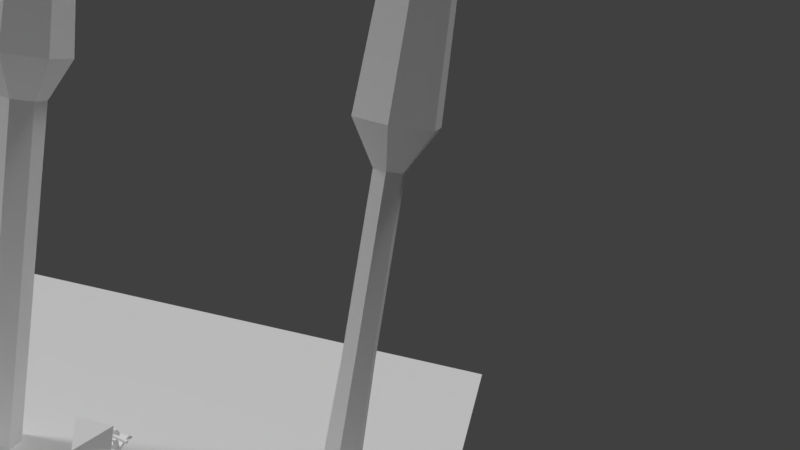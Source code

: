# Source: deatchase.blend  (saved by Blender 2.79.0; exported with 4.5.12 LTS)
import bpy
from mathutils import Matrix  # noqa: F401  (used for matrix-valued properties, if any)

bpy.ops.wm.read_factory_settings(use_empty=True)
scene = bpy.context.scene
scene.name = 'Scene'

# ---- collections
col_collection_1 = bpy.data.collections.new('Collection 1'); scene.collection.children.link(col_collection_1)

# ---- materials (node trees are filled in below, after node groups)
mat_grass = bpy.data.materials.new('Grass')
mat_grass.alpha_threshold = 0.0
mat_grass.use_transparent_shadow = False
mat_grass.roughness = 0.5
mat_white = bpy.data.materials.new('White')
mat_white.alpha_threshold = 0.0
mat_white.use_transparent_shadow = False
mat_white.diffuse_color = (1.0, 1.0, 1.0, 1.0)
mat_white.roughness = 0.5
mat_white.line_color = (0.0, 0.0, 0.0, 1.0)

# ---- material node trees

# ---- world
world_world = bpy.data.worlds.new('World'); scene.world = world_world
world_world.color = (0.05088, 0.05088, 0.05088)
world_world.use_sun_shadow = False
world_world.sun_shadow_jitter_overblur = 0.0
world_world.cycles.sampling_method = 'MANUAL'

# ---- cameras
cam_camera = bpy.data.cameras.new('Camera')
cam_camera.clip_end = 100.0
cam_camera.lens = 35.0
cam_camera.sensor_width = 32.0
cam_camera.sensor_height = 18.0
cam_camera.ortho_scale = 7.314
cam_camera.dof.focus_distance = 0.0
cam_camera.dof.aperture_fstop = 128.0

# ---- lights
light_lamp_001 = bpy.data.lights.new('Lamp.001', 'SUN')
light_lamp_001.transmission_factor = 0.0
light_lamp_001.cutoff_distance = 30.0
light_lamp_001.angle = 0.1993
light_lamp_001.energy = 1.0
light_lamp_001.shadow_buffer_clip_start = 1.001
light_lamp_001.shadow_soft_size = 0.1
light_lamp_001.shadow_cascade_max_distance = 1000.0
light_lamp = bpy.data.lights.new('Lamp', 'SUN')
light_lamp.transmission_factor = 0.0
light_lamp.cutoff_distance = 30.0
light_lamp.angle = 0.1993
light_lamp.energy = 1.0
light_lamp.shadow_buffer_clip_start = 1.001
light_lamp.shadow_soft_size = 0.1
light_lamp.shadow_cascade_max_distance = 1000.0

# ---- meshes
me_plane_001 = bpy.data.meshes.new('Plane.001')
me_plane_001.from_pydata([(-7.362, -7.362, 0.0), (7.362, -7.362, 0.0), (-7.362, 7.362, 0.0), (7.362, 7.362, 0.0)], [], [(0, 1, 3, 2)])
_uv = me_plane_001.uv_layers.new(name='UVMap')
_uv.uv.foreach_set('vector', [0.0001, 9.998e-05, 0.9999, 9.998e-05, 0.9999, 0.9999, 9.998e-05, 0.9999])
me_plane_001.materials.append(mat_grass)
me_plane_001.use_remesh_preserve_volume = False
me_plane_001.use_remesh_preserve_attributes = False
me_plane_001.use_mirror_vertex_groups = False
me_plane_001.update()
me_cylinder_001 = bpy.data.meshes.new('Cylinder.001')
me_cylinder_001.from_pydata([(1.457e-07, -0.4846, -0.2387), (-0.2067, -0.4846, -0.1194), (-0.5595, 0.1686, -0.323), (2.384e-07, 0.1686, -0.6461), (-0.5595, 0.1686, 0.323), (-0.4458, 2.488, 0.2574), (-0.4458, 2.488, -0.2574), (-0.2067, -0.4846, 0.1194), (1.457e-07, -0.4846, 0.2387), (2.384e-07, 0.1686, 0.6461), (0.2067, -0.4846, 0.1194), (0.2067, -0.4846, -0.1194), (0.5595, 0.1686, -0.323), (0.5595, 0.1686, 0.323), (2.384e-07, 2.488, -0.5148), (-0.2094, 3.794, -0.1209), (2.384e-07, 3.794, -0.2418), (0.4459, 2.488, 0.2574), (2.384e-07, 2.488, 0.5148), (0.4459, 2.488, -0.2574), (0.2094, 3.794, -0.1209), (-0.2094, 3.794, 0.1209), (2.384e-07, 3.794, 0.2418), (0.2094, 3.794, 0.1209), (2.384e-07, -5.966, -0.329), (0.2849, -5.966, -0.1645), (0.2849, -5.966, 0.1645), (2.384e-07, -5.966, 0.329), (-0.2849, -5.966, 0.1645), (-0.2849, -5.966, -0.1645), (-0.22, -3.225, -0.127), (1.615e-07, -3.225, 0.2541), (1.615e-07, -3.225, -0.2541), (-0.22, -3.225, 0.127), (0.22, -3.225, -0.127), (0.22, -3.225, 0.127)], [], [(0, 1, 2, 3), (2, 4, 5, 6), (7, 8, 9, 4), (10, 11, 12, 13), (1, 7, 4, 2), (11, 0, 3, 12), (8, 10, 13, 9), (14, 6, 15, 16), (9, 13, 17, 18), (12, 3, 14, 19), (3, 2, 6, 14), (4, 9, 18, 5), (13, 12, 19, 17), (20, 16, 15, 21, 22, 23), (5, 18, 22, 21), (17, 19, 20, 23), (6, 5, 21, 15), (18, 17, 23, 22), (19, 14, 16, 20), (32, 0, 11, 34), (34, 11, 10, 35), (35, 10, 8, 31), (31, 8, 7, 33), (33, 7, 1, 30), (30, 1, 0, 32), (29, 30, 32, 24), (28, 33, 30, 29), (27, 31, 33, 28), (26, 35, 31, 27), (25, 34, 35, 26), (24, 32, 34, 25)])
me_cylinder_001.polygons.foreach_set('use_smooth', [True] * 31)
_k = set([(0, 1), (0, 3), (0, 11), (0, 32), (1, 2), (1, 7), (1, 30), (2, 3), (2, 4), (2, 6), (3, 12), (3, 14), (4, 5), (4, 7), (4, 9), (5, 6), (5, 18), (5, 21), (6, 14), (6, 15), (7, 8), (7, 33), (8, 9), (8, 10), (8, 31), (9, 13), (9, 18), (10, 11), (10, 13), (10, 35), (11, 12), (11, 34), (12, 13), (12, 19), (13, 17), (14, 16), (14, 19), (15, 16), (15, 21), (16, 20), (17, 18), (17, 19), (17, 23), (18, 22), (19, 20), (20, 23), (21, 22), (22, 23), (24, 25), (24, 29), (24, 32), (25, 26), (25, 34), (26, 27), (26, 35), (27, 28), (27, 31), (28, 29), (28, 33), (29, 30)])
me_cylinder_001.attributes.new('sharp_edge', 'BOOLEAN', 'EDGE').data.foreach_set('value', [ (min(e.vertices), max(e.vertices)) in _k for e in me_cylinder_001.edges])
_uv = me_cylinder_001.uv_layers.new(name='UVMap')
_uv.uv.foreach_set('vector', [0.0625, 0.1875, 0.4375, 0.1875, 0.4688, 0.9375, 0.03125, 0.9375, 0.0, 0.0, 0.5, 0.0, 0.5, 1.0, 0.0, 1.0, 0.0625, 0.8125, 0.0625, 0.5625, 0.4375, 0.4375, 0.4375, 0.875, 0.0625, 0.5, 0.4375, 0.5, 0.5, 1.0, 0.0, 1.0, 0.09375, 0.5, 0.4062, 0.5, 0.4375, 1.0, 0.03125, 1.0, 0.0625, 0.1875, 0.4375, 0.1875, 0.4688, 0.9375, 0.03125, 0.9375, 0.0625, 0.9375, 0.125, 0.4375, 0.375, 0.4375, 0.4375, 0.9375, 0.03125, 0.3125, 0.4688, 0.3125, 0.4062, 0.9375, 0.0625, 0.9375, 0.0, 1.0, 0.0, 0.0, 0.5, 0.0, 0.5, 1.0, 0.0, 0.0, 0.5, 0.0, 0.5, 1.0, 0.0, 1.0, 0.0, 0.0, 0.5, 0.0, 0.5, 1.0, 0.0, 1.0, 0.0, 1.0, 0.0, 0.0, 0.5, 0.0, 0.5, 1.0, 0.0, 0.0, 0.5, 0.0, 0.5, 1.0, 0.0, 1.0, 0.4062, 0.6875, 0.2188, 0.9375, 0.03125, 0.6875, 0.03125, 0.375, 0.2188, 0.125, 0.4062, 0.375, 0.0, 0.3125, 0.5, 0.3125, 0.375, 0.8125, 0.125, 0.8125, 0.03125, 0.125, 0.4688, 0.125, 0.375, 0.9375, 0.125, 0.9375, 0.03125, 0.1875, 0.4375, 0.1875, 0.3438, 0.9375, 0.1562, 0.9375, 0.03125, 0.125, 0.4375, 0.125, 0.3438, 0.9375, 0.1562, 0.9375, 0.03125, 0.25, 0.5, 0.25, 0.375, 0.875, 0.125, 0.875, 1.0, 0.0, 1.0, 1.0, 0.5, 1.0, 0.5, 0.0, 1.0, 0.0, 1.0, 1.0, 0.5, 1.0, 0.5, 0.0, 0.5, 0.0, 0.5, 1.0, 1.0, 1.0, 1.0, 0.0, 1.0, 0.0, 1.0, 1.0, 0.5, 1.0, 0.5, 0.0, 1.0, 0.0, 1.0, 1.0, 0.5, 1.0, 0.5, 0.0, 1.0, 0.0, 1.0, 1.0, 0.5, 1.0, 0.5, 0.0, 1.0, 0.0, 1.0, 1.0, 0.5, 1.0, 0.5, 0.0, 1.0, 0.0, 1.0, 1.0, 0.5, 1.0, 0.5, 0.0, 1.0, 0.0, 1.0, 1.0, 0.5, 1.0, 0.5, 0.0, 0.5, 0.0, 0.5, 1.0, 1.0, 1.0, 1.0, 0.0, 1.0, 0.0, 1.0, 1.0, 0.5, 1.0, 0.5, 0.0, 1.0, 0.0, 1.0, 1.0, 0.5, 1.0, 0.5, 0.0])
me_cylinder_001.materials.append(mat_white)
me_cylinder_001.use_remesh_preserve_volume = False
me_cylinder_001.use_remesh_preserve_attributes = False
me_cylinder_001.use_mirror_vertex_groups = False
me_cylinder_001.update()
me_cylinder_001.normals_split_custom_set([tuple(v) for v in zip(*[iter([-0.4399, -0.4752, -0.762, -0.4399, -0.4752, -0.762, -0.4399, -0.4752, -0.762, -0.4399, -0.4752, -0.762, -0.9988, 0.04896, 0.0, -0.9988, 0.04896, 0.0, -0.9988, 0.04896, 0.0, -0.9988, 0.04896, 0.0, -0.4399, -0.4752, 0.762, -0.4399, -0.4752, 0.762, -0.4399, -0.4752, 0.762, -0.4399, -0.4752, 0.762, 0.8799, -0.4752, 0.0, 0.8799, -0.4752, 0.0, 0.8799, -0.4752, 0.0, 0.8799, -0.4752, 0.0, -0.8799, -0.4752, 0.0, -0.8799, -0.4752, 0.0, -0.8799, -0.4752, 0.0, -0.8799, -0.4752, 0.0, 0.4399, -0.4752, -0.762, 0.4399, -0.4752, -0.762, 0.4399, -0.4752, -0.762, 0.4399, -0.4752, -0.762, 0.4399, -0.4752, 0.762, 0.4399, -0.4752, 0.762, 0.4399, -0.4752, 0.762, 0.4399, -0.4752, 0.762, -0.492, 0.1781, -0.8522, -0.492, 0.1781, -0.8522, -0.492, 0.1781, -0.8522, -0.492, 0.1781, -0.8522, 0.4994, 0.04896, 0.865, 0.4994, 0.04896, 0.865, 0.4994, 0.04896, 0.865, 0.4994, 0.04896, 0.865, 0.4994, 0.04896, -0.865, 0.4994, 0.04896, -0.865, 0.4994, 0.04896, -0.865, 0.4994, 0.04896, -0.865, -0.4994, 0.04896, -0.865, -0.4994, 0.04896, -0.865, -0.4994, 0.04896, -0.865, -0.4994, 0.04896, -0.865, -0.4994, 0.04896, 0.865, -0.4994, 0.04896, 0.865, -0.4994, 0.04896, 0.865, -0.4994, 0.04896, 0.865, 0.9988, 0.04896, 0.0, 0.9988, 0.04896, 0.0, 0.9988, 0.04896, 0.0, 0.9988, 0.04896, 0.0, 0.0, 1.0, 0.0, 0.0, 1.0, 0.0, 0.0, 1.0, 0.0, 0.0, 1.0, 0.0, 0.0, 1.0, 0.0, 0.0, 1.0, 0.0, -0.492, 0.1781, 0.8522, -0.492, 0.1781, 0.8522, -0.492, 0.1781, 0.8522, -0.492, 0.1781, 0.8522, 0.984, 0.1781, 0.0, 0.984, 0.1781, 0.0, 0.984, 0.1781, 0.0, 0.984, 0.1781, 0.0, -0.984, 0.1781, 0.0, -0.984, 0.1781, 0.0, -0.984, 0.1781, 0.0, -0.984, 0.1781, 0.0, 0.492, 0.1781, 0.8522, 0.492, 0.1781, 0.8522, 0.492, 0.1781, 0.8522, 0.492, 0.1781, 0.8522, 0.492, 0.1781, -0.8522, 0.492, 0.1781, -0.8522, 0.492, 0.1781, -0.8522, 0.492, 0.1781, -0.8522, 0.4999, 0.01431, -0.8659, 0.5, 0.004856, -0.866, 0.5, 0.004856, -0.866, 0.4999, 0.01431, -0.8659, 0.9999, 0.01431, 0.0, 1.0, 0.004856, 0.0, 1.0, 0.004856, 0.0, 0.9999, 0.01431, 0.0, 0.4999, 0.01431, 0.8659, 0.5, 0.004856, 0.866, 0.5, 0.004856, 0.866, 0.4999, 0.01431, 0.8659, -0.4999, 0.01431, 0.8659, -0.5, 0.004856, 0.866, -0.5, 0.004856, 0.866, -0.4999, 0.01431, 0.8659, -0.9999, 0.01431, 0.0, -1.0, 0.004856, 0.0, -1.0, 0.004856, 0.0, -0.9999, 0.01431, 0.0, -0.4999, 0.01431, -0.8659, -0.5, 0.004856, -0.866, -0.5, 0.004856, -0.866, -0.4999, 0.01431, -0.8659, -0.4999, 0.02367, -0.8658, -0.4999, 0.01431, -0.8659, -0.4999, 0.01431, -0.8659, -0.4999, 0.02367, -0.8658, -0.9997, 0.02367, 0.0, -0.9999, 0.01431, 0.0, -0.9999, 0.01431, 0.0, -0.9997, 0.02367, 0.0, -0.4999, 0.02367, 0.8658, -0.4999, 0.01431, 0.8659, -0.4999, 0.01431, 0.8659, -0.4999, 0.02367, 0.8658, 0.4999, 0.02367, 0.8658, 0.4999, 0.01431, 0.8659, 0.4999, 0.01431, 0.8659, 0.4999, 0.02367, 0.8658, 0.9997, 0.02367, 0.0, 0.9999, 0.01431, 0.0, 0.9999, 0.01431, 0.0, 0.9997, 0.02367, 0.0, 0.4999, 0.02367, -0.8658, 0.4999, 0.01431, -0.8659, 0.4999, 0.01431, -0.8659, 0.4999, 0.02367, -0.8658])] * 3)])
me_cube = bpy.data.meshes.new('Cube')
me_cube.from_pydata([(0.0, -0.4402, 0.0), (-0.2751, 0.11, -0.1778), (-0.2751, 0.11, 0.1778), (0.2751, 0.11, -0.1778), (0.2751, 0.11, 0.1778)], [], [(0, 2, 1), (1, 2, 4, 3), (3, 4, 0), (1, 3, 0), (4, 2, 0)])
me_cube.use_remesh_preserve_volume = False
me_cube.use_remesh_preserve_attributes = False
me_cube.use_mirror_vertex_groups = False
me_cube.update()
me_cylinder = bpy.data.meshes.new('Cylinder')
me_cylinder.from_pydata([(2.384e-07, -0.4846, -0.329), (-0.2849, -0.4846, -0.1645), (-0.5595, 0.1686, -0.323), (2.384e-07, 0.1686, -0.6461), (-0.5595, 0.1686, 0.323), (-0.4458, 2.488, 0.2574), (-0.4458, 2.488, -0.2574), (-0.2849, -0.4846, 0.1645), (2.384e-07, -0.4846, 0.329), (2.384e-07, 0.1686, 0.6461), (0.2849, -0.4846, 0.1645), (0.2849, -0.4846, -0.1645), (0.5595, 0.1686, -0.323), (0.5595, 0.1686, 0.323), (2.384e-07, 2.488, -0.5148), (-0.2094, 3.794, -0.1209), (2.384e-07, 3.794, -0.2418), (0.4459, 2.488, 0.2574), (2.384e-07, 2.488, 0.5148), (0.4459, 2.488, -0.2574), (0.2094, 3.794, -0.1209), (-0.2094, 3.794, 0.1209), (2.384e-07, 3.794, 0.2418), (0.2094, 3.794, 0.1209), (2.384e-07, -5.966, -0.329), (0.2849, -5.966, -0.1645), (0.2849, -5.966, 0.1645), (2.384e-07, -5.966, 0.329), (-0.2849, -5.966, 0.1645), (-0.2849, -5.966, -0.1645)], [], [(0, 1, 2, 3), (2, 4, 5, 6), (7, 8, 9, 4), (10, 11, 12, 13), (1, 7, 4, 2), (11, 0, 3, 12), (8, 10, 13, 9), (14, 6, 15, 16), (9, 13, 17, 18), (12, 3, 14, 19), (3, 2, 6, 14), (4, 9, 18, 5), (13, 12, 19, 17), (20, 16, 15, 21, 22, 23), (5, 18, 22, 21), (17, 19, 20, 23), (6, 5, 21, 15), (18, 17, 23, 22), (19, 14, 16, 20), (24, 0, 11, 25), (25, 11, 10, 26), (26, 10, 8, 27), (27, 8, 7, 28), (28, 7, 1, 29), (29, 1, 0, 24), (24, 25, 26, 27, 28, 29)])
me_cylinder.polygons.foreach_set('use_smooth', [True] * 26)
_k = set([(0, 1), (0, 3), (0, 11), (0, 24), (1, 2), (1, 7), (1, 29), (2, 3), (2, 4), (2, 6), (3, 12), (3, 14), (4, 5), (4, 7), (4, 9), (5, 6), (5, 18), (5, 21), (6, 14), (6, 15), (7, 8), (7, 28), (8, 9), (8, 10), (8, 27), (9, 13), (9, 18), (10, 11), (10, 13), (10, 26), (11, 12), (11, 25), (12, 13), (12, 19), (13, 17), (14, 16), (14, 19), (15, 16), (15, 21), (16, 20), (17, 18), (17, 19), (17, 23), (18, 22), (19, 20), (20, 23), (21, 22), (22, 23), (24, 25), (24, 29), (25, 26), (26, 27), (27, 28), (28, 29)])
me_cylinder.attributes.new('sharp_edge', 'BOOLEAN', 'EDGE').data.foreach_set('value', [ (min(e.vertices), max(e.vertices)) in _k for e in me_cylinder.edges])
_uv = me_cylinder.uv_layers.new(name='UVMap')
_uv.uv.foreach_set('vector', [0.3232, 0.9852, 0.3242, 0.7539, 0.1814, 0.7662, 0.1837, 0.9779, 0.1782, 0.9754, 0.3268, 0.9631, 0.3169, 0.7711, 0.1831, 0.7835, 0.1857, 0.7736, 0.3097, 0.7761, 0.3163, 0.9803, 0.1808, 0.9852, 0.1696, 0.7613, 0.3231, 0.7662, 0.3182, 0.9852, 0.1844, 0.9877, 0.1798, 0.7736, 0.3186, 0.7638, 0.312, 0.9754, 0.1782, 0.9852, 0.1797, 0.9688, 0.3177, 0.9844, 0.3099, 0.7773, 0.1901, 0.7812, 0.1785, 0.7761, 0.3238, 0.7687, 0.3222, 0.9852, 0.185, 0.9877, 0.3166, 0.7638, 0.3242, 0.9434, 0.1847, 0.9852, 0.187, 0.7761, 0.1751, 0.7724, 0.3257, 0.7749, 0.3175, 0.9766, 0.1817, 0.9816, 0.1771, 0.9883, 0.3255, 0.9844, 0.3203, 0.7617, 0.1745, 0.7656, 0.1805, 0.9729, 0.3143, 0.968, 0.3192, 0.7662, 0.1772, 0.7785, 0.1808, 0.9926, 0.3113, 0.9779, 0.3064, 0.7761, 0.1955, 0.7785, 0.1797, 0.9883, 0.3151, 0.9844, 0.3203, 0.7617, 0.1745, 0.7578, 0.3226, 0.9127, 0.2436, 0.9899, 0.1722, 0.9127, 0.1722, 0.7901, 0.2507, 0.7608, 0.3226, 0.7901, 0.1824, 0.7908, 0.3097, 0.7711, 0.3228, 0.9779, 0.1922, 0.9877, 0.1794, 0.7884, 0.3149, 0.7859, 0.3215, 0.9852, 0.186, 0.9779, 0.1814, 0.7662, 0.3169, 0.7638, 0.3202, 0.9631, 0.1831, 0.9828, 0.1834, 0.7761, 0.3156, 0.7785, 0.3172, 0.9828, 0.1817, 0.9754, 0.1755, 0.7638, 0.3192, 0.7785, 0.3192, 0.9803, 0.1837, 0.9779, 0.9948, 0.2578, 0.9948, 0.4922, 0.8385, 0.4922, 0.8385, 0.2578, 0.9941, 0.2564, 0.9948, 0.4922, 0.8385, 0.4922, 0.8385, 0.2578, 0.9866, 0.2662, 0.9915, 0.4808, 0.8412, 0.4832, 0.8438, 0.2656, 0.9889, 0.2687, 0.9938, 0.4882, 0.8419, 0.4882, 0.8485, 0.2662, 0.9945, 0.2638, 0.9912, 0.4906, 0.8409, 0.4857, 0.8409, 0.2638, 0.9886, 0.2687, 0.9902, 0.4832, 0.8399, 0.4857, 0.8465, 0.2736, 0.75, 0.49, 0.9578, 0.37, 0.9578, 0.13, 0.75, 0.01, 0.5422, 0.13, 0.5422, 0.37])
me_cylinder.materials.append(mat_white)
me_cylinder.use_remesh_preserve_volume = False
me_cylinder.use_remesh_preserve_attributes = False
me_cylinder.use_mirror_vertex_groups = False
me_cylinder.update()
me_cylinder.normals_split_custom_set([tuple(v) for v in zip(*[iter([-0.4609, -0.3875, -0.7983, -0.4609, -0.3875, -0.7983, -0.4609, -0.3875, -0.7983, -0.4609, -0.3875, -0.7983, -0.9988, 0.04896, 0.0, -0.9988, 0.04896, 0.0, -0.9988, 0.04896, 0.0, -0.9988, 0.04896, 0.0, -0.4609, -0.3875, 0.7983, -0.4609, -0.3875, 0.7983, -0.4609, -0.3875, 0.7983, -0.4609, -0.3875, 0.7983, 0.9219, -0.3875, 0.0, 0.9219, -0.3875, 0.0, 0.9219, -0.3875, 0.0, 0.9219, -0.3875, 0.0, -0.9219, -0.3875, 0.0, -0.9219, -0.3875, 0.0, -0.9219, -0.3875, 0.0, -0.9219, -0.3875, 0.0, 0.4609, -0.3875, -0.7983, 0.4609, -0.3875, -0.7983, 0.4609, -0.3875, -0.7983, 0.4609, -0.3875, -0.7983, 0.4609, -0.3875, 0.7983, 0.4609, -0.3875, 0.7983, 0.4609, -0.3875, 0.7983, 0.4609, -0.3875, 0.7983, -0.492, 0.1781, -0.8522, -0.492, 0.1781, -0.8522, -0.492, 0.1781, -0.8522, -0.492, 0.1781, -0.8522, 0.4994, 0.04896, 0.865, 0.4994, 0.04896, 0.865, 0.4994, 0.04896, 0.865, 0.4994, 0.04896, 0.865, 0.4994, 0.04896, -0.865, 0.4994, 0.04896, -0.865, 0.4994, 0.04896, -0.865, 0.4994, 0.04896, -0.865, -0.4994, 0.04896, -0.865, -0.4994, 0.04896, -0.865, -0.4994, 0.04896, -0.865, -0.4994, 0.04896, -0.865, -0.4994, 0.04896, 0.865, -0.4994, 0.04896, 0.865, -0.4994, 0.04896, 0.865, -0.4994, 0.04896, 0.865, 0.9988, 0.04896, 0.0, 0.9988, 0.04896, 0.0, 0.9988, 0.04896, 0.0, 0.9988, 0.04896, 0.0, 0.0, 1.0, 0.0, 0.0, 1.0, 0.0, 0.0, 1.0, 0.0, 0.0, 1.0, 0.0, 0.0, 1.0, 0.0, 0.0, 1.0, 0.0, -0.492, 0.1781, 0.8522, -0.492, 0.1781, 0.8522, -0.492, 0.1781, 0.8522, -0.492, 0.1781, 0.8522, 0.984, 0.1781, 0.0, 0.984, 0.1781, 0.0, 0.984, 0.1781, 0.0, 0.984, 0.1781, 0.0, -0.984, 0.1781, 0.0, -0.984, 0.1781, 0.0, -0.984, 0.1781, 0.0, -0.984, 0.1781, 0.0, 0.492, 0.1781, 0.8522, 0.492, 0.1781, 0.8522, 0.492, 0.1781, 0.8522, 0.492, 0.1781, 0.8522, 0.492, 0.1781, -0.8522, 0.492, 0.1781, -0.8522, 0.492, 0.1781, -0.8522, 0.492, 0.1781, -0.8522, 0.5, 0.0, -0.866, 0.5, 0.0, -0.866, 0.5, 0.0, -0.866, 0.5, 0.0, -0.866, 1.0, 0.0, 0.0, 1.0, 0.0, 0.0, 1.0, 0.0, 0.0, 1.0, 0.0, 0.0, 0.5, 0.0, 0.866, 0.5, 0.0, 0.866, 0.5, 0.0, 0.866, 0.5, 0.0, 0.866, -0.5, 0.0, 0.866, -0.5, 0.0, 0.866, -0.5, 0.0, 0.866, -0.5, 0.0, 0.866, -1.0, 0.0, 0.0, -1.0, 0.0, 0.0, -1.0, 0.0, 0.0, -1.0, 0.0, 0.0, -0.5, 0.0, -0.866, -0.5, 0.0, -0.866, -0.5, 0.0, -0.866, -0.5, 0.0, -0.866, 0.0, -1.0, -4.239e-07, 0.0, -1.0, -4.239e-07, 0.0, -1.0, -4.239e-07, 0.0, -1.0, -4.239e-07, 0.0, -1.0, -4.239e-07, 0.0, -1.0, -4.239e-07])] * 3)])
me_torus = bpy.data.meshes.new('Torus')
me_torus.from_pydata([(-5.96e-06, 0.899, 0.294), (0.04179, 0.9019, 0.2832), (0.07239, 0.9099, 0.2536), (0.08359, 0.9207, 0.2133), (0.07239, 0.9315, 0.1729), (0.04179, 0.9394, 0.1433), (-5.96e-06, 0.9423, 0.1325), (-5.96e-06, 0.9527, 0.3047), (0.04179, 0.9541, 0.2936), (0.07239, 0.9581, 0.2632), (0.08359, 0.9636, 0.2218), (0.07239, 0.969, 0.1804), (0.04179, 0.973, 0.15), (-5.96e-06, 0.9745, 0.1389), (-5.96e-06, 1.007, 0.3083), (0.04179, 1.007, 0.2971), (0.07239, 1.007, 0.2665), (0.08359, 1.007, 0.2247), (0.07239, 1.007, 0.1829), (0.04179, 1.007, 0.1523), (-5.96e-06, 1.007, 0.1411), (-5.96e-06, 1.062, 0.3047), (0.04179, 1.06, 0.2936), (0.07239, 1.056, 0.2632), (0.08359, 1.051, 0.2218), (0.07239, 1.045, 0.1804), (0.04179, 1.041, 0.15), (-5.96e-06, 1.04, 0.1389), (-5.96e-06, 1.115, 0.294), (0.04179, 1.113, 0.2832), (0.07239, 1.105, 0.2536), (0.08359, 1.094, 0.2133), (0.07239, 1.083, 0.1729), (0.04179, 1.075, 0.1433), (-5.96e-06, 1.072, 0.1325), (-5.96e-06, 1.167, 0.2764), (0.04179, 1.163, 0.2661), (0.07239, 1.151, 0.2378), (0.08359, 1.135, 0.1992), (0.07239, 1.119, 0.1606), (0.04179, 1.107, 0.1323), (-5.96e-06, 1.103, 0.122), (-5.96e-06, 1.216, 0.2523), (0.04179, 1.211, 0.2426), (0.07239, 1.195, 0.2161), (0.08359, 1.174, 0.1799), (0.07239, 1.154, 0.1437), (0.04179, 1.138, 0.1172), (-5.96e-06, 1.133, 0.1075), (-5.96e-06, 1.262, 0.2219), (0.04179, 1.255, 0.213), (0.07239, 1.236, 0.1887), (0.08359, 1.211, 0.1556), (0.07239, 1.185, 0.1224), (0.04179, 1.167, 0.09811), (-5.96e-06, 1.16, 0.08923), (-5.96e-06, 1.303, 0.1858), (0.04179, 1.295, 0.1779), (0.07239, 1.273, 0.1563), (0.08359, 1.244, 0.1267), (0.07239, 1.214, 0.09715), (0.04179, 1.192, 0.07552), (-5.96e-06, 1.185, 0.0676), (-5.96e-06, 1.339, 0.1447), (0.04179, 1.33, 0.1379), (0.07239, 1.306, 0.1193), (0.08359, 1.273, 0.09382), (0.07239, 1.239, 0.06838), (0.04179, 1.215, 0.04975), (-5.96e-06, 1.206, 0.04293), (-5.96e-06, 1.369, 0.09925), (0.04179, 1.36, 0.09365), (0.07239, 1.333, 0.07835), (0.08359, 1.297, 0.05745), (0.07239, 1.261, 0.03655), (0.04179, 1.234, 0.02125), (-5.96e-06, 1.224, 0.01565), (-5.96e-06, 1.393, 0.05022), (0.04179, 1.383, 0.04593), (0.07239, 1.355, 0.03422), (0.08359, 1.316, 0.01822), (0.07239, 1.278, 0.002228), (0.04179, 1.249, -0.009482), (-5.96e-06, 1.239, -0.01377), (-5.96e-06, 1.411, -0.001559), (0.04179, 1.4, -0.004458), (0.07239, 1.371, -0.01238), (0.08359, 1.33, -0.0232), (0.07239, 1.29, -0.03402), (0.04179, 1.26, -0.04193), (-5.96e-06, 1.249, -0.04483), (-5.96e-06, 1.422, -0.05519), (0.04179, 1.411, -0.05665), (0.07239, 1.38, -0.06064), (0.08359, 1.339, -0.0661), (0.07239, 1.297, -0.07155), (0.04179, 1.267, -0.07555), (-5.96e-06, 1.256, -0.07701), (-5.96e-06, 1.425, -0.1097), (0.04179, 1.414, -0.1097), (0.07239, 1.383, -0.1097), (0.08359, 1.342, -0.1097), (0.07239, 1.3, -0.1097), (0.04179, 1.269, -0.1097), (-5.96e-06, 1.258, -0.1097), (-5.96e-06, 1.422, -0.1643), (0.04179, 1.411, -0.1628), (0.07239, 1.38, -0.1588), (0.08359, 1.339, -0.1534), (0.07239, 1.297, -0.1479), (0.04179, 1.267, -0.1439), (-5.96e-06, 1.256, -0.1425), (-5.96e-06, 1.411, -0.2179), (0.04179, 1.4, -0.215), (0.07239, 1.371, -0.2071), (0.08359, 1.33, -0.1963), (0.07239, 1.29, -0.1855), (0.04179, 1.26, -0.1776), (-5.96e-06, 1.249, -0.1747), (-5.96e-06, 1.393, -0.2697), (0.04179, 1.383, -0.2654), (0.07239, 1.355, -0.2537), (0.08359, 1.316, -0.2377), (0.07239, 1.278, -0.2217), (0.04179, 1.249, -0.21), (-5.96e-06, 1.239, -0.2057), (-5.96e-06, 1.369, -0.3187), (0.04179, 1.36, -0.3131), (0.07239, 1.333, -0.2978), (0.08359, 1.297, -0.2769), (0.07239, 1.261, -0.256), (0.04179, 1.234, -0.2407), (-5.96e-06, 1.224, -0.2351), (-5.96e-06, 1.339, -0.3642), (0.04179, 1.33, -0.3574), (0.07239, 1.306, -0.3388), (0.08359, 1.273, -0.3133), (0.07239, 1.239, -0.2879), (0.04179, 1.215, -0.2692), (-5.96e-06, 1.206, -0.2624), (-5.96e-06, 1.303, -0.4053), (0.04179, 1.295, -0.3974), (0.07239, 1.273, -0.3758), (0.08359, 1.244, -0.3462), (0.07239, 1.214, -0.3166), (0.04179, 1.192, -0.295), (-5.96e-06, 1.185, -0.2871), (-5.96e-06, 1.262, -0.4414), (0.04179, 1.255, -0.4325), (0.07239, 1.236, -0.4082), (0.08359, 1.211, -0.375), (0.07239, 1.185, -0.3419), (0.04179, 1.167, -0.3176), (-5.96e-06, 1.16, -0.3087), (-5.96e-06, 1.216, -0.4717), (0.04179, 1.211, -0.462), (0.07239, 1.195, -0.4355), (0.08359, 1.174, -0.3993), (0.07239, 1.154, -0.3631), (0.04179, 1.138, -0.3366), (-5.96e-06, 1.133, -0.3269), (-5.96e-06, 1.167, -0.4959), (0.04179, 1.163, -0.4856), (0.07239, 1.151, -0.4573), (0.08359, 1.135, -0.4187), (0.07239, 1.119, -0.3801), (0.04179, 1.107, -0.3518), (-5.96e-06, 1.103, -0.3415), (-5.96e-06, 1.115, -0.5135), (0.04179, 1.113, -0.5027), (0.07239, 1.105, -0.4731), (0.08359, 1.094, -0.4328), (0.07239, 1.083, -0.3924), (0.04179, 1.075, -0.3628), (-5.96e-06, 1.072, -0.352), (-5.96e-06, 1.062, -0.5242), (0.04179, 1.06, -0.5131), (0.07239, 1.056, -0.4827), (0.08359, 1.051, -0.4413), (0.07239, 1.045, -0.3998), (0.04179, 1.041, -0.3695), (-5.96e-06, 1.04, -0.3584), (-5.96e-06, 1.007, -0.5277), (0.04179, 1.007, -0.5165), (0.07239, 1.007, -0.4859), (0.08359, 1.007, -0.4441), (0.07239, 1.007, -0.4023), (0.04179, 1.007, -0.3717), (-5.96e-06, 1.007, -0.3605), (-5.96e-06, 0.9527, -0.5242), (0.04179, 0.9541, -0.5131), (0.07239, 0.9581, -0.4827), (0.08359, 0.9636, -0.4413), (0.07239, 0.969, -0.3998), (0.04179, 0.973, -0.3695), (-5.96e-06, 0.9745, -0.3584), (-5.96e-06, 0.899, -0.5135), (0.04179, 0.9019, -0.5027), (0.07239, 0.9099, -0.4731), (0.08359, 0.9207, -0.4328), (0.07239, 0.9315, -0.3924), (0.04179, 0.9394, -0.3628), (-5.96e-06, 0.9423, -0.352), (-5.96e-06, 0.8473, -0.4959), (0.04179, 0.8516, -0.4856), (0.07239, 0.8633, -0.4573), (0.08359, 0.8793, -0.4187), (0.07239, 0.8953, -0.3801), (0.04179, 0.907, -0.3518), (-5.96e-06, 0.9113, -0.3415), (-5.96e-06, 0.7982, -0.4717), (0.04179, 0.8038, -0.462), (0.07239, 0.8191, -0.4355), (0.08359, 0.84, -0.3993), (0.07239, 0.8609, -0.3631), (0.04179, 0.8762, -0.3366), (-5.96e-06, 0.8818, -0.3269), (-5.96e-06, 0.7528, -0.4414), (0.04179, 0.7596, -0.4325), (0.07239, 0.7782, -0.4082), (0.08359, 0.8037, -0.375), (0.07239, 0.8291, -0.3419), (0.04179, 0.8477, -0.3176), (-5.96e-06, 0.8546, -0.3087), (-5.96e-06, 0.7117, -0.4053), (0.04179, 0.7196, -0.3974), (0.07239, 0.7412, -0.3758), (0.08359, 0.7708, -0.3462), (0.07239, 0.8003, -0.3166), (0.04179, 0.822, -0.295), (-5.96e-06, 0.8299, -0.2871), (-5.96e-06, 0.6756, -0.3642), (0.04179, 0.6845, -0.3574), (0.07239, 0.7088, -0.3388), (0.08359, 0.7419, -0.3133), (0.07239, 0.7751, -0.2879), (0.04179, 0.7994, -0.2692), (-5.96e-06, 0.8083, -0.2624), (-5.96e-06, 0.6452, -0.3187), (0.04179, 0.6549, -0.3131), (0.07239, 0.6814, -0.2978), (0.08359, 0.7176, -0.2769), (0.07239, 0.7538, -0.256), (0.04179, 0.7803, -0.2407), (-5.96e-06, 0.79, -0.2351), (-5.96e-06, 0.621, -0.2697), (0.04179, 0.6314, -0.2654), (0.07239, 0.6597, -0.2537), (0.08359, 0.6983, -0.2377), (0.07239, 0.7369, -0.2217), (0.04179, 0.7652, -0.21), (-5.96e-06, 0.7755, -0.2057), (-5.96e-06, 0.6035, -0.2179), (0.04179, 0.6143, -0.215), (0.07239, 0.6438, -0.2071), (0.08359, 0.6842, -0.1963), (0.07239, 0.7246, -0.1855), (0.04179, 0.7542, -0.1776), (-5.96e-06, 0.765, -0.1747), (-5.96e-06, 0.5928, -0.1643), (0.04179, 0.6039, -0.1628), (0.07239, 0.6342, -0.1589), (0.08359, 0.6757, -0.1534), (0.07239, 0.7171, -0.1479), (0.04179, 0.7475, -0.1439), (-5.96e-06, 0.7586, -0.1425), (-5.96e-06, 0.5892, -0.1097), (0.04179, 0.6004, -0.1097), (0.07239, 0.631, -0.1097), (0.08359, 0.6728, -0.1097), (0.07239, 0.7146, -0.1097), (0.04179, 0.7452, -0.1097), (-5.96e-06, 0.7564, -0.1097), (-5.96e-06, 0.5928, -0.05519), (0.04179, 0.6039, -0.05665), (0.07239, 0.6342, -0.06064), (0.08359, 0.6757, -0.0661), (0.07239, 0.7171, -0.07155), (0.04179, 0.7475, -0.07555), (-5.96e-06, 0.7586, -0.07701), (-5.96e-06, 0.6035, -0.001559), (0.04179, 0.6143, -0.004458), (0.07239, 0.6438, -0.01238), (0.08359, 0.6842, -0.0232), (0.07239, 0.7246, -0.03402), (0.04179, 0.7542, -0.04193), (-5.96e-06, 0.765, -0.04483), (-5.96e-06, 0.621, 0.05022), (0.04179, 0.6314, 0.04593), (0.07239, 0.6597, 0.03422), (0.08359, 0.6983, 0.01822), (0.07239, 0.7369, 0.002228), (0.04179, 0.7652, -0.009482), (-5.96e-06, 0.7755, -0.01377), (-5.96e-06, 0.6452, 0.09925), (0.04179, 0.6549, 0.09365), (0.07239, 0.6814, 0.07835), (0.08359, 0.7176, 0.05745), (0.07239, 0.7538, 0.03655), (0.04179, 0.7803, 0.02125), (-5.96e-06, 0.79, 0.01565), (-5.96e-06, 0.6756, 0.1447), (0.04179, 0.6845, 0.1379), (0.07239, 0.7088, 0.1193), (0.08359, 0.7419, 0.09382), (0.07239, 0.7751, 0.06838), (0.04179, 0.7994, 0.04975), (-5.96e-06, 0.8083, 0.04293), (-5.96e-06, 0.7117, 0.1858), (0.04179, 0.7196, 0.1779), (0.07239, 0.7412, 0.1563), (0.08359, 0.7708, 0.1267), (0.07239, 0.8003, 0.09715), (0.04179, 0.822, 0.07552), (-5.96e-06, 0.8299, 0.0676), (-5.96e-06, 0.7528, 0.2219), (0.04179, 0.7596, 0.213), (0.07239, 0.7782, 0.1887), (0.08359, 0.8037, 0.1556), (0.07239, 0.8291, 0.1224), (0.04179, 0.8477, 0.09811), (-5.96e-06, 0.8546, 0.08923), (-5.96e-06, 0.7982, 0.2523), (0.04179, 0.8038, 0.2426), (0.07239, 0.8191, 0.2161), (0.08359, 0.84, 0.1799), (0.07239, 0.8609, 0.1437), (0.04179, 0.8762, 0.1172), (-5.96e-06, 0.8818, 0.1075), (-5.96e-06, 0.8473, 0.2764), (0.04179, 0.8516, 0.2661), (0.07239, 0.8633, 0.2378), (0.08359, 0.8793, 0.1992), (0.07239, 0.8953, 0.1606), (0.04179, 0.907, 0.1323), (-5.96e-06, 0.9113, 0.122), (-5.96e-06, 1.09, -0.1819), (-5.96e-06, 1.126, -0.09675), (0.05038, 1.126, -0.09675), (0.05038, 1.09, -0.1819), (0.05038, 1.005, -0.2172), (0.05038, 0.9201, -0.1819), (0.05038, 0.8848, -0.09675), (0.05038, 0.9201, -0.01158), (0.05038, 1.005, 0.02371), (0.05038, 1.09, -0.01158), (-5.96e-06, 1.005, -0.2172), (-5.96e-06, 0.9201, -0.1819), (-5.96e-06, 0.8848, -0.09675), (-5.96e-06, 0.9201, -0.01158), (-5.96e-06, 1.005, 0.02371), (-5.96e-06, 1.09, -0.01158), (-5.96e-06, -1.097, 0.294), (0.04179, -1.094, 0.2832), (0.07239, -1.086, 0.2536), (0.08359, -1.075, 0.2133), (0.07239, -1.064, 0.1729), (0.04179, -1.056, 0.1433), (-5.96e-06, -1.053, 0.1325), (-5.96e-06, -1.043, 0.3047), (0.04179, -1.042, 0.2936), (0.07239, -1.038, 0.2632), (0.08359, -1.032, 0.2218), (0.07239, -1.027, 0.1804), (0.04179, -1.023, 0.15), (-5.96e-06, -1.021, 0.1389), (-5.96e-06, -0.9884, 0.3083), (0.04179, -0.9884, 0.2971), (0.07239, -0.9884, 0.2665), (0.08359, -0.9884, 0.2247), (0.07239, -0.9884, 0.1829), (0.04179, -0.9884, 0.1523), (-5.96e-06, -0.9884, 0.1411), (-5.96e-06, -0.9339, 0.3047), (0.04179, -0.9353, 0.2936), (0.07239, -0.9393, 0.2632), (0.08359, -0.9448, 0.2218), (0.07239, -0.9503, 0.1804), (0.04179, -0.9542, 0.15), (-5.96e-06, -0.9557, 0.1389), (-5.96e-06, -0.8803, 0.294), (0.04179, -0.8832, 0.2832), (0.07239, -0.8911, 0.2536), (0.08359, -0.9019, 0.2133), (0.07239, -0.9127, 0.1729), (0.04179, -0.9206, 0.1433), (-5.96e-06, -0.9235, 0.1325), (-5.96e-06, -0.8285, 0.2764), (0.04179, -0.8328, 0.2661), (0.07239, -0.8445, 0.2378), (0.08359, -0.8605, 0.1992), (0.07239, -0.8765, 0.1606), (0.04179, -0.8882, 0.1323), (-5.96e-06, -0.8925, 0.122), (-5.96e-06, -0.7794, 0.2523), (0.04179, -0.785, 0.2426), (0.07239, -0.8003, 0.2161), (0.08359, -0.8212, 0.1799), (0.07239, -0.8421, 0.1437), (0.04179, -0.8574, 0.1172), (-5.96e-06, -0.863, 0.1075), (-5.96e-06, -0.734, 0.2219), (0.04179, -0.7408, 0.213), (0.07239, -0.7594, 0.1887), (0.08359, -0.7849, 0.1556), (0.07239, -0.8103, 0.1224), (0.04179, -0.8289, 0.09811), (-5.96e-06, -0.8358, 0.08923), (-5.96e-06, -0.6929, 0.1858), (0.04179, -0.7008, 0.1779), (0.07239, -0.7224, 0.1563), (0.08359, -0.752, 0.1267), (0.07239, -0.7815, 0.09715), (0.04179, -0.8032, 0.07552), (-5.96e-06, -0.8111, 0.0676), (-5.96e-06, -0.6568, 0.1447), (0.04179, -0.6657, 0.1379), (0.07239, -0.69, 0.1193), (0.08359, -0.7231, 0.09382), (0.07239, -0.7563, 0.06838), (0.04179, -0.7806, 0.04975), (-5.96e-06, -0.7895, 0.04293), (-5.96e-06, -0.6264, 0.09925), (0.04179, -0.6361, 0.09365), (0.07239, -0.6626, 0.07835), (0.08359, -0.6988, 0.05745), (0.07239, -0.735, 0.03655), (0.04179, -0.7615, 0.02125), (-5.96e-06, -0.7712, 0.01565), (-5.96e-06, -0.6023, 0.05022), (0.04179, -0.6126, 0.04593), (0.07239, -0.6409, 0.03422), (0.08359, -0.6795, 0.01822), (0.07239, -0.7181, 0.002228), (0.04179, -0.7464, -0.009482), (-5.96e-06, -0.7567, -0.01377), (-5.96e-06, -0.5847, -0.001559), (0.04179, -0.5955, -0.004458), (0.07239, -0.6251, -0.01238), (0.08359, -0.6654, -0.0232), (0.07239, -0.7058, -0.03402), (0.04179, -0.7354, -0.04193), (-5.96e-06, -0.7462, -0.04483), (-5.96e-06, -0.574, -0.05519), (0.04179, -0.5851, -0.05665), (0.07239, -0.6155, -0.06064), (0.08359, -0.6569, -0.0661), (0.07239, -0.6983, -0.07155), (0.04179, -0.7287, -0.07555), (-5.96e-06, -0.7398, -0.07701), (-5.96e-06, -0.5704, -0.1097), (0.04179, -0.5816, -0.1097), (0.07239, -0.6122, -0.1097), (0.08359, -0.654, -0.1097), (0.07239, -0.6958, -0.1097), (0.04179, -0.7264, -0.1097), (-5.96e-06, -0.7376, -0.1097), (-5.96e-06, -0.574, -0.1643), (0.04179, -0.5851, -0.1628), (0.07239, -0.6155, -0.1588), (0.08359, -0.6569, -0.1534), (0.07239, -0.6983, -0.1479), (0.04179, -0.7287, -0.1439), (-5.96e-06, -0.7398, -0.1425), (-5.96e-06, -0.5847, -0.2179), (0.04179, -0.5955, -0.215), (0.07239, -0.6251, -0.2071), (0.08359, -0.6654, -0.1963), (0.07239, -0.7058, -0.1855), (0.04179, -0.7354, -0.1776), (-5.96e-06, -0.7462, -0.1747), (-5.96e-06, -0.6023, -0.2697), (0.04179, -0.6126, -0.2654), (0.07239, -0.6409, -0.2537), (0.08359, -0.6795, -0.2377), (0.07239, -0.7181, -0.2217), (0.04179, -0.7464, -0.21), (-5.96e-06, -0.7567, -0.2057), (-5.96e-06, -0.6264, -0.3187), (0.04179, -0.6361, -0.3131), (0.07239, -0.6626, -0.2978), (0.08359, -0.6988, -0.2769), (0.07239, -0.735, -0.256), (0.04179, -0.7615, -0.2407), (-5.96e-06, -0.7712, -0.2351), (-5.96e-06, -0.6568, -0.3642), (0.04179, -0.6657, -0.3574), (0.07239, -0.69, -0.3388), (0.08359, -0.7231, -0.3133), (0.07239, -0.7563, -0.2879), (0.04179, -0.7806, -0.2692), (-5.96e-06, -0.7895, -0.2624), (-5.96e-06, -0.6929, -0.4053), (0.04179, -0.7008, -0.3974), (0.07239, -0.7224, -0.3758), (0.08359, -0.752, -0.3462), (0.07239, -0.7815, -0.3166), (0.04179, -0.8032, -0.295), (-5.96e-06, -0.8111, -0.2871), (-5.96e-06, -0.734, -0.4414), (0.04179, -0.7408, -0.4325), (0.07239, -0.7594, -0.4082), (0.08359, -0.7849, -0.375), (0.07239, -0.8103, -0.3419), (0.04179, -0.8289, -0.3176), (-5.96e-06, -0.8358, -0.3087), (-5.96e-06, -0.7794, -0.4717), (0.04179, -0.785, -0.462), (0.07239, -0.8003, -0.4355), (0.08359, -0.8212, -0.3993), (0.07239, -0.8421, -0.3631), (0.04179, -0.8574, -0.3366), (-5.96e-06, -0.863, -0.3269), (-5.96e-06, -0.8285, -0.4959), (0.04179, -0.8328, -0.4856), (0.07239, -0.8445, -0.4573), (0.08359, -0.8605, -0.4187), (0.07239, -0.8765, -0.3801), (0.04179, -0.8882, -0.3518), (-5.96e-06, -0.8925, -0.3415), (-5.96e-06, -0.8803, -0.5135), (0.04179, -0.8832, -0.5027), (0.07239, -0.8911, -0.4731), (0.08359, -0.9019, -0.4328), (0.07239, -0.9127, -0.3924), (0.04179, -0.9206, -0.3628), (-5.96e-06, -0.9235, -0.352), (-5.96e-06, -0.9339, -0.5242), (0.04179, -0.9353, -0.5131), (0.07239, -0.9393, -0.4827), (0.08359, -0.9448, -0.4413), (0.07239, -0.9503, -0.3998), (0.04179, -0.9542, -0.3695), (-5.96e-06, -0.9557, -0.3584), (-5.96e-06, -0.9884, -0.5277), (0.04179, -0.9884, -0.5165), (0.07239, -0.9884, -0.4859), (0.08359, -0.9884, -0.4441), (0.07239, -0.9884, -0.4023), (0.04179, -0.9884, -0.3717), (-5.96e-06, -0.9884, -0.3605), (-5.96e-06, -1.043, -0.5242), (0.04179, -1.042, -0.5131), (0.07239, -1.038, -0.4827), (0.08359, -1.032, -0.4413), (0.07239, -1.027, -0.3998), (0.04179, -1.023, -0.3695), (-5.96e-06, -1.021, -0.3584), (-5.96e-06, -1.097, -0.5135), (0.04179, -1.094, -0.5027), (0.07239, -1.086, -0.4731), (0.08359, -1.075, -0.4328), (0.07239, -1.064, -0.3924), (0.04179, -1.056, -0.3628), (-5.96e-06, -1.053, -0.352), (-5.96e-06, -1.148, -0.4959), (0.04179, -1.144, -0.4856), (0.07239, -1.132, -0.4573), (0.08359, -1.116, -0.4187), (0.07239, -1.1, -0.3801), (0.04179, -1.089, -0.3518), (-5.96e-06, -1.084, -0.3415), (-5.96e-06, -1.197, -0.4717), (0.04179, -1.192, -0.462), (0.07239, -1.177, -0.4355), (0.08359, -1.156, -0.3993), (0.07239, -1.135, -0.3631), (0.04179, -1.119, -0.3366), (-5.96e-06, -1.114, -0.3269), (-5.96e-06, -1.243, -0.4414), (0.04179, -1.236, -0.4325), (0.07239, -1.217, -0.4082), (0.08359, -1.192, -0.375), (0.07239, -1.167, -0.3419), (0.04179, -1.148, -0.3176), (-5.96e-06, -1.141, -0.3087), (-5.96e-06, -1.284, -0.4053), (0.04179, -1.276, -0.3974), (0.07239, -1.254, -0.3758), (0.08359, -1.225, -0.3462), (0.07239, -1.195, -0.3166), (0.04179, -1.174, -0.295), (-5.96e-06, -1.166, -0.2871), (-5.96e-06, -1.32, -0.3642), (0.04179, -1.311, -0.3574), (0.07239, -1.287, -0.3388), (0.08359, -1.254, -0.3133), (0.07239, -1.221, -0.2879), (0.04179, -1.196, -0.2692), (-5.96e-06, -1.187, -0.2624), (-5.96e-06, -1.35, -0.3187), (0.04179, -1.341, -0.3131), (0.07239, -1.314, -0.2978), (0.08359, -1.278, -0.2769), (0.07239, -1.242, -0.256), (0.04179, -1.215, -0.2407), (-5.96e-06, -1.206, -0.2351), (-5.96e-06, -1.375, -0.2697), (0.04179, -1.364, -0.2654), (0.07239, -1.336, -0.2537), (0.08359, -1.297, -0.2377), (0.07239, -1.259, -0.2217), (0.04179, -1.23, -0.21), (-5.96e-06, -1.22, -0.2057), (-5.96e-06, -1.392, -0.2179), (0.04179, -1.381, -0.215), (0.07239, -1.352, -0.2071), (0.08359, -1.311, -0.1963), (0.07239, -1.271, -0.1855), (0.04179, -1.242, -0.1776), (-5.96e-06, -1.231, -0.1747), (-5.96e-06, -1.403, -0.1643), (0.04179, -1.392, -0.1628), (0.07239, -1.361, -0.1589), (0.08359, -1.32, -0.1534), (0.07239, -1.279, -0.1479), (0.04179, -1.248, -0.1439), (-5.96e-06, -1.237, -0.1425), (-5.96e-06, -1.406, -0.1097), (0.04179, -1.395, -0.1097), (0.07239, -1.365, -0.1097), (0.08359, -1.323, -0.1097), (0.07239, -1.281, -0.1097), (0.04179, -1.25, -0.1097), (-5.96e-06, -1.239, -0.1097), (-5.96e-06, -1.403, -0.05519), (0.04179, -1.392, -0.05665), (0.07239, -1.361, -0.06064), (0.08359, -1.32, -0.0661), (0.07239, -1.279, -0.07155), (0.04179, -1.248, -0.07555), (-5.96e-06, -1.237, -0.07701), (-5.96e-06, -1.392, -0.001559), (0.04179, -1.381, -0.004458), (0.07239, -1.352, -0.01238), (0.08359, -1.311, -0.0232), (0.07239, -1.271, -0.03402), (0.04179, -1.242, -0.04193), (-5.96e-06, -1.231, -0.04483), (-5.96e-06, -1.375, 0.05022), (0.04179, -1.364, 0.04593), (0.07239, -1.336, 0.03422), (0.08359, -1.297, 0.01822), (0.07239, -1.259, 0.002228), (0.04179, -1.23, -0.009482), (-5.96e-06, -1.22, -0.01377), (-5.96e-06, -1.35, 0.09925), (0.04179, -1.341, 0.09365), (0.07239, -1.314, 0.07835), (0.08359, -1.278, 0.05745), (0.07239, -1.242, 0.03655), (0.04179, -1.215, 0.02125), (-5.96e-06, -1.206, 0.01565), (-5.96e-06, -1.32, 0.1447), (0.04179, -1.311, 0.1379), (0.07239, -1.287, 0.1193), (0.08359, -1.254, 0.09382), (0.07239, -1.221, 0.06838), (0.04179, -1.196, 0.04975), (-5.96e-06, -1.187, 0.04293), (-5.96e-06, -1.284, 0.1858), (0.04179, -1.276, 0.1779), (0.07239, -1.254, 0.1563), (0.08359, -1.225, 0.1267), (0.07239, -1.195, 0.09715), (0.04179, -1.174, 0.07552), (-5.96e-06, -1.166, 0.0676), (-5.96e-06, -1.243, 0.2219), (0.04179, -1.236, 0.213), (0.07239, -1.217, 0.1887), (0.08359, -1.192, 0.1556), (0.07239, -1.167, 0.1224), (0.04179, -1.148, 0.09811), (-5.96e-06, -1.141, 0.08923), (-5.96e-06, -1.197, 0.2523), (0.04179, -1.192, 0.2426), (0.07239, -1.177, 0.2161), (0.08359, -1.156, 0.1799), (0.07239, -1.135, 0.1437), (0.04179, -1.119, 0.1172), (-5.96e-06, -1.114, 0.1075), (-5.96e-06, -1.148, 0.2764), (0.04179, -1.144, 0.2661), (0.07239, -1.132, 0.2378), (0.08359, -1.116, 0.1992), (0.07239, -1.1, 0.1606), (0.04179, -1.089, 0.1323), (-5.96e-06, -1.084, 0.122), (-5.96e-06, -0.9052, -0.1819), (-5.96e-06, -0.8699, -0.09675), (0.05038, -0.8699, -0.09675), (0.05038, -0.9052, -0.1819), (0.05038, -0.9904, -0.2172), (0.05038, -1.076, -0.1819), (0.05038, -1.111, -0.09675), (0.05038, -1.076, -0.01158), (0.05038, -0.9904, 0.02371), (0.05038, -0.9052, -0.01158), (-5.96e-06, -0.9904, -0.2172), (-5.96e-06, -1.076, -0.1819), (-5.96e-06, -1.111, -0.09675), (-5.96e-06, -1.076, -0.01158), (-5.96e-06, -0.9904, 0.02371), (-5.96e-06, -0.9052, -0.01158), (0.1609, -0.9349, -0.2149), (0.1258, -0.948, -0.2086), (0.1113, -0.9795, -0.1934), (0.1258, -1.011, -0.1781), (0.1609, -1.024, -0.1718), (0.1959, -1.011, -0.1781), (0.2104, -0.9795, -0.1934), (0.1959, -0.948, -0.2086), (0.1609, -0.3878, 0.9162), (0.1258, -0.4009, 0.9226), (0.1113, -0.4324, 0.9378), (0.1258, -0.464, 0.9531), (0.1609, -0.477, 0.9594), (0.1959, -0.464, 0.9531), (0.2104, -0.4324, 0.9378), (0.1959, -0.4009, 0.9226), (0.07285, -1.354, 0.5182), (0.07294, -1.281, 0.4999), (0.1078, -1.129, 0.6559), (0.09568, -1.089, 0.5919), (0.1609, -0.8147, 0.6939), (0.1366, -0.8704, 0.5957), (0.1609, -0.5234, 0.5902), (0.1609, -0.5821, 0.514), (0.1609, -0.4376, 0.3474), (0.1609, -0.4806, 0.3339), (-5.96e-06, -1.354, 0.5182), (-5.96e-06, -1.281, 0.4999), (-5.96e-06, -1.129, 0.6559), (-5.96e-06, -1.089, 0.5919), (-5.96e-06, -0.8147, 0.6939), (-5.96e-06, -0.8704, 0.5957), (-5.96e-06, -0.5234, 0.5902), (-5.96e-06, -0.5821, 0.514), (-5.96e-06, -0.3824, 0.3474), (-5.96e-06, -0.426, 0.3339), (0.2015, -0.4177, 0.5994), (0.2015, -0.2596, 0.7301), (0.2718, -0.08249, 0.7283), (0.2718, -0.2115, 0.5097), (0.2718, 0.07466, 0.5561), (0.2718, 0.06263, 0.4902), (0.1601, 0.1954, 0.6625), (0.1601, 0.2597, 0.5712), (0.1778, 0.8065, 0.7064), (0.1778, 0.8529, 0.6502), (0.1435, 1.305, 0.7266), (0.1435, 1.328, 0.7064), (-5.96e-06, -0.5898, 0.5848), (-5.96e-06, -0.2913, 0.8277), (-5.96e-06, -0.1046, 0.8241), (-5.96e-06, -0.2406, 0.3727), (-5.96e-06, 0.1529, 0.4796), (-5.96e-06, 0.151, 0.4089), (-5.96e-06, 0.1838, 0.6881), (-5.96e-06, 0.2562, 0.4996), (-5.96e-06, 0.8327, 0.7788), (-5.96e-06, 0.8817, 0.6627), (-5.96e-06, 1.359, 0.8205), (-5.96e-06, 1.382, 0.7788), (-5.96e-06, -0.3457, 0.331), (-5.96e-06, 0.2399, 0.4343), (-5.96e-06, -0.2478, -0.04253), (-5.96e-06, 0.3378, 0.06081), (-5.96e-06, 0.0005648, -0.1839), (-5.96e-06, 0.3106, -0.1694), (-5.96e-06, 0.5499, 0.5576), (-5.96e-06, 0.5989, 0.2965), (0.2194, -0.3457, 0.331), (0.2194, 0.2399, 0.4343), (0.2194, -0.2478, -0.04253), (0.2194, 0.3378, 0.06081), (0.1378, 0.0005648, -0.1839), (0.1378, 0.3106, -0.1694), (0.2194, 0.5499, 0.5576), (0.2194, 0.5989, 0.2965), (0.1216, 0.2898, 0.2728), (0.06629, 0.2851, 0.2953), (0.04339, 0.2737, 0.3494), (0.06629, 0.2623, 0.4035), (0.1216, 0.2575, 0.4259), (0.1769, 0.2623, 0.4035), (0.1998, 0.2737, 0.3494), (0.1769, 0.2851, 0.2953), (0.1609, 1.269, 0.4855), (0.1056, 1.264, 0.5079), (0.08267, 1.253, 0.562), (0.1056, 1.241, 0.6161), (0.1609, 1.237, 0.6385), (0.2162, 1.241, 0.6161), (0.2391, 1.253, 0.562), (0.2162, 1.264, 0.5079), (0.0828, 0.9485, 0.6323), (0.0828, 0.943, 0.4419), (0.1366, 0.9485, 0.6323), (0.1366, 0.943, 0.4419), (0.161, 0.2914, 0.09926), (0.1597, 0.2693, -0.02018), (0.09042, 0.2956, 0.09926), (0.0891, 0.2736, -0.02018), (0.2055, 1.037, -0.03889), (0.2042, 1.015, -0.1583), (0.1349, 1.041, -0.03889), (0.1336, 1.019, -0.1583), (0.4812, -0.2077, 1.031), (0.4835, -0.217, 1.008), (0.4899, -0.2394, 0.9986), (0.4967, -0.2616, 1.008), (0.4998, -0.2707, 1.031), (0.4975, -0.2614, 1.055), (0.4911, -0.239, 1.064), (0.4843, -0.2168, 1.055), (0.2614, -0.2725, 1.036), (0.2637, -0.2818, 1.012), (0.2701, -0.3041, 1.003), (0.2768, -0.3263, 1.012), (0.28, -0.3355, 1.036), (0.2776, -0.3261, 1.059), (0.2712, -0.3038, 1.068), (0.2645, -0.2816, 1.059), (-5.96e-06, -0.3097, 1.038), (-5.96e-06, -0.3193, 1.015), (-5.96e-06, -0.3425, 1.005), (-5.96e-06, -0.3656, 1.015), (-5.96e-06, -0.3752, 1.038), (-5.96e-06, -0.3656, 1.061), (-5.96e-06, -0.3424, 1.071), (-5.96e-06, -0.3192, 1.061), (0.1369, -0.5122, 1.07), (0.1369, -0.4883, 1.055), (0.1609, -0.621, 0.9463), (0.1609, -0.5558, 0.9071), (0.1174, -0.6689, 0.7744), (0.1174, -0.6232, 0.7483), (-5.96e-06, -0.5122, 1.07), (-5.96e-06, -0.4883, 1.055), (-5.96e-06, -0.621, 0.9463), (-5.96e-06, -0.5558, 0.9071), (-5.96e-06, -0.6689, 0.7744), (-5.96e-06, -0.6232, 0.7483)], [], [(0, 1, 8, 7), (1, 2, 9, 8), (2, 3, 10, 9), (3, 4, 11, 10), (4, 5, 12, 11), (5, 6, 13, 12), (7, 8, 15, 14), (8, 9, 16, 15), (9, 10, 17, 16), (10, 11, 18, 17), (11, 12, 19, 18), (12, 13, 20, 19), (14, 15, 22, 21), (15, 16, 23, 22), (16, 17, 24, 23), (17, 18, 25, 24), (18, 19, 26, 25), (19, 20, 27, 26), (21, 22, 29, 28), (22, 23, 30, 29), (23, 24, 31, 30), (24, 25, 32, 31), (25, 26, 33, 32), (26, 27, 34, 33), (28, 29, 36, 35), (29, 30, 37, 36), (30, 31, 38, 37), (31, 32, 39, 38), (32, 33, 40, 39), (33, 34, 41, 40), (35, 36, 43, 42), (36, 37, 44, 43), (37, 38, 45, 44), (38, 39, 46, 45), (39, 40, 47, 46), (40, 41, 48, 47), (42, 43, 50, 49), (43, 44, 51, 50), (44, 45, 52, 51), (45, 46, 53, 52), (46, 47, 54, 53), (47, 48, 55, 54), (49, 50, 57, 56), (50, 51, 58, 57), (51, 52, 59, 58), (52, 53, 60, 59), (53, 54, 61, 60), (54, 55, 62, 61), (56, 57, 64, 63), (57, 58, 65, 64), (58, 59, 66, 65), (59, 60, 67, 66), (60, 61, 68, 67), (61, 62, 69, 68), (63, 64, 71, 70), (64, 65, 72, 71), (65, 66, 73, 72), (66, 67, 74, 73), (67, 68, 75, 74), (68, 69, 76, 75), (70, 71, 78, 77), (71, 72, 79, 78), (72, 73, 80, 79), (73, 74, 81, 80), (74, 75, 82, 81), (75, 76, 83, 82), (77, 78, 85, 84), (78, 79, 86, 85), (79, 80, 87, 86), (80, 81, 88, 87), (81, 82, 89, 88), (82, 83, 90, 89), (84, 85, 92, 91), (85, 86, 93, 92), (86, 87, 94, 93), (87, 88, 95, 94), (88, 89, 96, 95), (89, 90, 97, 96), (91, 92, 99, 98), (92, 93, 100, 99), (93, 94, 101, 100), (94, 95, 102, 101), (95, 96, 103, 102), (96, 97, 104, 103), (98, 99, 106, 105), (99, 100, 107, 106), (100, 101, 108, 107), (101, 102, 109, 108), (102, 103, 110, 109), (103, 104, 111, 110), (105, 106, 113, 112), (106, 107, 114, 113), (107, 108, 115, 114), (108, 109, 116, 115), (109, 110, 117, 116), (110, 111, 118, 117), (112, 113, 120, 119), (113, 114, 121, 120), (114, 115, 122, 121), (115, 116, 123, 122), (116, 117, 124, 123), (117, 118, 125, 124), (119, 120, 127, 126), (120, 121, 128, 127), (121, 122, 129, 128), (122, 123, 130, 129), (123, 124, 131, 130), (124, 125, 132, 131), (126, 127, 134, 133), (127, 128, 135, 134), (128, 129, 136, 135), (129, 130, 137, 136), (130, 131, 138, 137), (131, 132, 139, 138), (133, 134, 141, 140), (134, 135, 142, 141), (135, 136, 143, 142), (136, 137, 144, 143), (137, 138, 145, 144), (138, 139, 146, 145), (140, 141, 148, 147), (141, 142, 149, 148), (142, 143, 150, 149), (143, 144, 151, 150), (144, 145, 152, 151), (145, 146, 153, 152), (147, 148, 155, 154), (148, 149, 156, 155), (149, 150, 157, 156), (150, 151, 158, 157), (151, 152, 159, 158), (152, 153, 160, 159), (154, 155, 162, 161), (155, 156, 163, 162), (156, 157, 164, 163), (157, 158, 165, 164), (158, 159, 166, 165), (159, 160, 167, 166), (161, 162, 169, 168), (162, 163, 170, 169), (163, 164, 171, 170), (164, 165, 172, 171), (165, 166, 173, 172), (166, 167, 174, 173), (168, 169, 176, 175), (169, 170, 177, 176), (170, 171, 178, 177), (171, 172, 179, 178), (172, 173, 180, 179), (173, 174, 181, 180), (175, 176, 183, 182), (176, 177, 184, 183), (177, 178, 185, 184), (178, 179, 186, 185), (179, 180, 187, 186), (180, 181, 188, 187), (182, 183, 190, 189), (183, 184, 191, 190), (184, 185, 192, 191), (185, 186, 193, 192), (186, 187, 194, 193), (187, 188, 195, 194), (189, 190, 197, 196), (190, 191, 198, 197), (191, 192, 199, 198), (192, 193, 200, 199), (193, 194, 201, 200), (194, 195, 202, 201), (196, 197, 204, 203), (197, 198, 205, 204), (198, 199, 206, 205), (199, 200, 207, 206), (200, 201, 208, 207), (201, 202, 209, 208), (203, 204, 211, 210), (204, 205, 212, 211), (205, 206, 213, 212), (206, 207, 214, 213), (207, 208, 215, 214), (208, 209, 216, 215), (210, 211, 218, 217), (211, 212, 219, 218), (212, 213, 220, 219), (213, 214, 221, 220), (214, 215, 222, 221), (215, 216, 223, 222), (217, 218, 225, 224), (218, 219, 226, 225), (219, 220, 227, 226), (220, 221, 228, 227), (221, 222, 229, 228), (222, 223, 230, 229), (224, 225, 232, 231), (225, 226, 233, 232), (226, 227, 234, 233), (227, 228, 235, 234), (228, 229, 236, 235), (229, 230, 237, 236), (231, 232, 239, 238), (232, 233, 240, 239), (233, 234, 241, 240), (234, 235, 242, 241), (235, 236, 243, 242), (236, 237, 244, 243), (238, 239, 246, 245), (239, 240, 247, 246), (240, 241, 248, 247), (241, 242, 249, 248), (242, 243, 250, 249), (243, 244, 251, 250), (245, 246, 253, 252), (246, 247, 254, 253), (247, 248, 255, 254), (248, 249, 256, 255), (249, 250, 257, 256), (250, 251, 258, 257), (252, 253, 260, 259), (253, 254, 261, 260), (254, 255, 262, 261), (255, 256, 263, 262), (256, 257, 264, 263), (257, 258, 265, 264), (259, 260, 267, 266), (260, 261, 268, 267), (261, 262, 269, 268), (262, 263, 270, 269), (263, 264, 271, 270), (264, 265, 272, 271), (266, 267, 274, 273), (267, 268, 275, 274), (268, 269, 276, 275), (269, 270, 277, 276), (270, 271, 278, 277), (271, 272, 279, 278), (273, 274, 281, 280), (274, 275, 282, 281), (275, 276, 283, 282), (276, 277, 284, 283), (277, 278, 285, 284), (278, 279, 286, 285), (280, 281, 288, 287), (281, 282, 289, 288), (282, 283, 290, 289), (283, 284, 291, 290), (284, 285, 292, 291), (285, 286, 293, 292), (287, 288, 295, 294), (288, 289, 296, 295), (289, 290, 297, 296), (290, 291, 298, 297), (291, 292, 299, 298), (292, 293, 300, 299), (294, 295, 302, 301), (295, 296, 303, 302), (296, 297, 304, 303), (297, 298, 305, 304), (298, 299, 306, 305), (299, 300, 307, 306), (301, 302, 309, 308), (302, 303, 310, 309), (303, 304, 311, 310), (304, 305, 312, 311), (305, 306, 313, 312), (306, 307, 314, 313), (308, 309, 316, 315), (309, 310, 317, 316), (310, 311, 318, 317), (311, 312, 319, 318), (312, 313, 320, 319), (313, 314, 321, 320), (315, 316, 323, 322), (316, 317, 324, 323), (317, 318, 325, 324), (318, 319, 326, 325), (319, 320, 327, 326), (320, 321, 328, 327), (322, 323, 330, 329), (323, 324, 331, 330), (324, 325, 332, 331), (325, 326, 333, 332), (326, 327, 334, 333), (327, 328, 335, 334), (329, 330, 1, 0), (330, 331, 2, 1), (331, 332, 3, 2), (332, 333, 4, 3), (333, 334, 5, 4), (334, 335, 6, 5), (339, 340, 346, 336), (340, 341, 347, 346), (341, 342, 348, 347), (342, 343, 349, 348), (343, 344, 350, 349), (344, 345, 351, 350), (345, 338, 337, 351), (338, 339, 336, 337), (338, 345, 344, 343, 342, 341, 340, 339), (352, 353, 360, 359), (353, 354, 361, 360), (354, 355, 362, 361), (355, 356, 363, 362), (356, 357, 364, 363), (357, 358, 365, 364), (359, 360, 367, 366), (360, 361, 368, 367), (361, 362, 369, 368), (362, 363, 370, 369), (363, 364, 371, 370), (364, 365, 372, 371), (366, 367, 374, 373), (367, 368, 375, 374), (368, 369, 376, 375), (369, 370, 377, 376), (370, 371, 378, 377), (371, 372, 379, 378), (373, 374, 381, 380), (374, 375, 382, 381), (375, 376, 383, 382), (376, 377, 384, 383), (377, 378, 385, 384), (378, 379, 386, 385), (380, 381, 388, 387), (381, 382, 389, 388), (382, 383, 390, 389), (383, 384, 391, 390), (384, 385, 392, 391), (385, 386, 393, 392), (387, 388, 395, 394), (388, 389, 396, 395), (389, 390, 397, 396), (390, 391, 398, 397), (391, 392, 399, 398), (392, 393, 400, 399), (394, 395, 402, 401), (395, 396, 403, 402), (396, 397, 404, 403), (397, 398, 405, 404), (398, 399, 406, 405), (399, 400, 407, 406), (401, 402, 409, 408), (402, 403, 410, 409), (403, 404, 411, 410), (404, 405, 412, 411), (405, 406, 413, 412), (406, 407, 414, 413), (408, 409, 416, 415), (409, 410, 417, 416), (410, 411, 418, 417), (411, 412, 419, 418), (412, 413, 420, 419), (413, 414, 421, 420), (415, 416, 423, 422), (416, 417, 424, 423), (417, 418, 425, 424), (418, 419, 426, 425), (419, 420, 427, 426), (420, 421, 428, 427), (422, 423, 430, 429), (423, 424, 431, 430), (424, 425, 432, 431), (425, 426, 433, 432), (426, 427, 434, 433), (427, 428, 435, 434), (429, 430, 437, 436), (430, 431, 438, 437), (431, 432, 439, 438), (432, 433, 440, 439), (433, 434, 441, 440), (434, 435, 442, 441), (436, 437, 444, 443), (437, 438, 445, 444), (438, 439, 446, 445), (439, 440, 447, 446), (440, 441, 448, 447), (441, 442, 449, 448), (443, 444, 451, 450), (444, 445, 452, 451), (445, 446, 453, 452), (446, 447, 454, 453), (447, 448, 455, 454), (448, 449, 456, 455), (450, 451, 458, 457), (451, 452, 459, 458), (452, 453, 460, 459), (453, 454, 461, 460), (454, 455, 462, 461), (455, 456, 463, 462), (457, 458, 465, 464), (458, 459, 466, 465), (459, 460, 467, 466), (460, 461, 468, 467), (461, 462, 469, 468), (462, 463, 470, 469), (464, 465, 472, 471), (465, 466, 473, 472), (466, 467, 474, 473), (467, 468, 475, 474), (468, 469, 476, 475), (469, 470, 477, 476), (471, 472, 479, 478), (472, 473, 480, 479), (473, 474, 481, 480), (474, 475, 482, 481), (475, 476, 483, 482), (476, 477, 484, 483), (478, 479, 486, 485), (479, 480, 487, 486), (480, 481, 488, 487), (481, 482, 489, 488), (482, 483, 490, 489), (483, 484, 491, 490), (485, 486, 493, 492), (486, 487, 494, 493), (487, 488, 495, 494), (488, 489, 496, 495), (489, 490, 497, 496), (490, 491, 498, 497), (492, 493, 500, 499), (493, 494, 501, 500), (494, 495, 502, 501), (495, 496, 503, 502), (496, 497, 504, 503), (497, 498, 505, 504), (499, 500, 507, 506), (500, 501, 508, 507), (501, 502, 509, 508), (502, 503, 510, 509), (503, 504, 511, 510), (504, 505, 512, 511), (506, 507, 514, 513), (507, 508, 515, 514), (508, 509, 516, 515), (509, 510, 517, 516), (510, 511, 518, 517), (511, 512, 519, 518), (513, 514, 521, 520), (514, 515, 522, 521), (515, 516, 523, 522), (516, 517, 524, 523), (517, 518, 525, 524), (518, 519, 526, 525), (520, 521, 528, 527), (521, 522, 529, 528), (522, 523, 530, 529), (523, 524, 531, 530), (524, 525, 532, 531), (525, 526, 533, 532), (527, 528, 535, 534), (528, 529, 536, 535), (529, 530, 537, 536), (530, 531, 538, 537), (531, 532, 539, 538), (532, 533, 540, 539), (534, 535, 542, 541), (535, 536, 543, 542), (536, 537, 544, 543), (537, 538, 545, 544), (538, 539, 546, 545), (539, 540, 547, 546), (541, 542, 549, 548), (542, 543, 550, 549), (543, 544, 551, 550), (544, 545, 552, 551), (545, 546, 553, 552), (546, 547, 554, 553), (548, 549, 556, 555), (549, 550, 557, 556), (550, 551, 558, 557), (551, 552, 559, 558), (552, 553, 560, 559), (553, 554, 561, 560), (555, 556, 563, 562), (556, 557, 564, 563), (557, 558, 565, 564), (558, 559, 566, 565), (559, 560, 567, 566), (560, 561, 568, 567), (562, 563, 570, 569), (563, 564, 571, 570), (564, 565, 572, 571), (565, 566, 573, 572), (566, 567, 574, 573), (567, 568, 575, 574), (569, 570, 577, 576), (570, 571, 578, 577), (571, 572, 579, 578), (572, 573, 580, 579), (573, 574, 581, 580), (574, 575, 582, 581), (576, 577, 584, 583), (577, 578, 585, 584), (578, 579, 586, 585), (579, 580, 587, 586), (580, 581, 588, 587), (581, 582, 589, 588), (583, 584, 591, 590), (584, 585, 592, 591), (585, 586, 593, 592), (586, 587, 594, 593), (587, 588, 595, 594), (588, 589, 596, 595), (590, 591, 598, 597), (591, 592, 599, 598), (592, 593, 600, 599), (593, 594, 601, 600), (594, 595, 602, 601), (595, 596, 603, 602), (597, 598, 605, 604), (598, 599, 606, 605), (599, 600, 607, 606), (600, 601, 608, 607), (601, 602, 609, 608), (602, 603, 610, 609), (604, 605, 612, 611), (605, 606, 613, 612), (606, 607, 614, 613), (607, 608, 615, 614), (608, 609, 616, 615), (609, 610, 617, 616), (611, 612, 619, 618), (612, 613, 620, 619), (613, 614, 621, 620), (614, 615, 622, 621), (615, 616, 623, 622), (616, 617, 624, 623), (618, 619, 626, 625), (619, 620, 627, 626), (620, 621, 628, 627), (621, 622, 629, 628), (622, 623, 630, 629), (623, 624, 631, 630), (625, 626, 633, 632), (626, 627, 634, 633), (627, 628, 635, 634), (628, 629, 636, 635), (629, 630, 637, 636), (630, 631, 638, 637), (632, 633, 640, 639), (633, 634, 641, 640), (634, 635, 642, 641), (635, 636, 643, 642), (636, 637, 644, 643), (637, 638, 645, 644), (639, 640, 647, 646), (640, 641, 648, 647), (641, 642, 649, 648), (642, 643, 650, 649), (643, 644, 651, 650), (644, 645, 652, 651), (646, 647, 654, 653), (647, 648, 655, 654), (648, 649, 656, 655), (649, 650, 657, 656), (650, 651, 658, 657), (651, 652, 659, 658), (653, 654, 661, 660), (654, 655, 662, 661), (655, 656, 663, 662), (656, 657, 664, 663), (657, 658, 665, 664), (658, 659, 666, 665), (660, 661, 668, 667), (661, 662, 669, 668), (662, 663, 670, 669), (663, 664, 671, 670), (664, 665, 672, 671), (665, 666, 673, 672), (667, 668, 675, 674), (668, 669, 676, 675), (669, 670, 677, 676), (670, 671, 678, 677), (671, 672, 679, 678), (672, 673, 680, 679), (674, 675, 682, 681), (675, 676, 683, 682), (676, 677, 684, 683), (677, 678, 685, 684), (678, 679, 686, 685), (679, 680, 687, 686), (681, 682, 353, 352), (682, 683, 354, 353), (683, 684, 355, 354), (684, 685, 356, 355), (685, 686, 357, 356), (686, 687, 358, 357), (691, 692, 698, 688), (692, 693, 699, 698), (693, 694, 700, 699), (694, 695, 701, 700), (695, 696, 702, 701), (696, 697, 703, 702), (697, 690, 689, 703), (690, 691, 688, 689), (690, 697, 696, 695, 694, 693, 692, 691), (704, 711, 710, 709, 708, 707, 706, 705), (712, 713, 714, 715, 716, 717, 718, 719), (707, 708, 716, 715), (705, 706, 714, 713), (710, 711, 719, 718), (708, 709, 717, 716), (706, 707, 715, 714), (704, 705, 713, 712), (711, 704, 712, 719), (709, 710, 718, 717), (720, 721, 723, 722), (722, 723, 725, 724), (724, 725, 727, 726), (726, 727, 729, 728), (723, 733, 735, 725), (728, 738, 736, 726), (721, 731, 733, 723), (726, 736, 734, 724), (724, 734, 732, 722), (722, 732, 730, 720), (729, 739, 738, 728), (720, 730, 731, 721), (727, 737, 739, 729), (725, 735, 737, 727), (740, 743, 742, 741), (742, 743, 745, 744), (742, 744, 747, 746), (746, 747, 749, 748), (748, 749, 751, 750), (741, 753, 752, 740), (749, 761, 763, 751), (745, 757, 756, 744), (747, 759, 761, 749), (742, 754, 753, 741), (744, 756, 759, 747), (750, 762, 760, 748), (743, 755, 757, 745), (748, 760, 758, 746), (740, 752, 755, 743), (746, 758, 754, 742), (751, 763, 762, 750), (772, 774, 775, 773), (774, 776, 777, 775), (775, 779, 778, 773), (771, 779, 775, 767), (778, 798, 796, 770), (767, 775, 777, 769), (766, 774, 772, 764), (765, 773, 778, 770), (768, 776, 774, 766), (769, 777, 776, 768), (764, 772, 773, 765), (780, 787, 786, 785, 784, 783, 782, 781), (788, 789, 790, 791, 792, 793, 794, 795), (783, 784, 792, 791), (781, 782, 790, 789), (786, 787, 795, 794), (784, 785, 793, 792), (782, 783, 791, 790), (780, 781, 789, 788), (787, 780, 788, 795), (785, 786, 794, 793), (796, 798, 799, 797), (770, 796, 797, 771), (771, 797, 799, 779), (779, 799, 798, 778), (800, 802, 803, 801), (804, 805, 807, 806), (801, 803, 807, 805), (800, 801, 805, 804), (802, 800, 804, 806), (803, 802, 806, 807), (808, 815, 814, 813, 812, 811, 810, 809), (822, 823, 831, 830), (815, 808, 816, 823), (813, 814, 822, 821), (811, 812, 820, 819), (809, 810, 818, 817), (814, 815, 823, 822), (812, 813, 821, 820), (810, 811, 819, 818), (808, 809, 817, 816), (832, 834, 835, 833), (820, 821, 829, 828), (818, 819, 827, 826), (816, 817, 825, 824), (823, 816, 824, 831), (821, 822, 830, 829), (819, 820, 828, 827), (817, 818, 826, 825), (834, 836, 837, 835), (838, 839, 841, 840), (840, 841, 843, 842), (832, 833, 839, 838), (835, 837, 843, 841), (834, 832, 838, 840), (836, 834, 840, 842), (837, 836, 842, 843), (833, 835, 841, 839)])
me_torus.materials.append(mat_white)
me_torus.use_remesh_preserve_volume = False
me_torus.use_remesh_preserve_attributes = False
me_torus.use_mirror_vertex_groups = False
me_torus.update()

# ---- objects
ob_ground = bpy.data.objects.new('Ground', me_plane_001)
ob_lamp_001 = bpy.data.objects.new('Lamp.001', light_lamp_001)
ob_tree2 = bpy.data.objects.new('Tree2', me_cylinder_001)
ob_camera = bpy.data.objects.new('Camera', me_cube)
ob_tree = bpy.data.objects.new('Tree', me_cylinder)
ob_motor = bpy.data.objects.new('Motor', me_torus)
ob_lamp = bpy.data.objects.new('Lamp', light_lamp)
ob_camera_001 = bpy.data.objects.new('Camera.001', cam_camera)

# ---- transforms, parenting, visibility, modifiers, constraints
ob_ground.location = (0.04696, -0.04311, -2.198e-05)
ob_ground.lineart.crease_threshold = 0.0
ob_lamp_001.location = (-0.6483, -0.0246, 12.14)
ob_lamp_001.rotation_euler = (0.5802, -0.405, -0.838)
ob_lamp_001.lock_rotations_4d = False
ob_lamp_001.empty_display_type = 'ARROWS'
ob_lamp_001.color = (0.0, 0.0, 0.0, 0.0)
ob_lamp_001.lineart.crease_threshold = 0.0
ob_tree2.location = (5.825, -0.2842, 5.966)
ob_tree2.rotation_euler = (1.571, -0.0, 0.0)
ob_tree2.lineart.crease_threshold = 0.0
ob_camera.location = (2.644, -1.773, 1.401)
ob_camera.lineart.crease_threshold = 0.0
ob_tree.location = (0.3107, -0.1875, 5.966)
ob_tree.rotation_euler = (1.571, -0.0, 0.0)
ob_tree.lineart.crease_threshold = 0.0
ob_motor.location = (2.625, -1.583, 0.4185)
ob_motor.rotation_euler = (0.0, -0.0, -3.142)
ob_motor.scale = (0.7901, 0.7901, 0.7901)
ob_motor.lineart.crease_threshold = 0.0
_m = ob_motor.modifiers.new('Mirror', 'MIRROR')
_m.use_clip = True
ob_lamp.location = (9.943, 1.966, 12.43)
ob_lamp.rotation_euler = (0.2721, -0.1111, 2.086)
ob_lamp.lock_rotations_4d = False
ob_lamp.empty_display_type = 'ARROWS'
ob_lamp.color = (0.0, 0.0, 0.0, 0.0)
ob_lamp.lineart.crease_threshold = 0.0
ob_camera_001.location = (7.825, -11.81, 7.326)
ob_camera_001.rotation_euler = (1.351, -0.1633, 0.1855)
ob_camera_001.lock_rotations_4d = False
ob_camera_001.empty_display_type = 'ARROWS'
ob_camera_001.color = (0.0, 0.0, 0.0, 0.0)
ob_camera_001.display_type = 'WIRE'
ob_camera_001.lineart.crease_threshold = 0.0

# ---- collection membership
col_collection_1.objects.link(ob_ground)
col_collection_1.objects.link(ob_lamp_001)
col_collection_1.objects.link(ob_tree2)
col_collection_1.objects.link(ob_camera)
col_collection_1.objects.link(ob_tree)
col_collection_1.objects.link(ob_motor)
col_collection_1.objects.link(ob_lamp)
col_collection_1.objects.link(ob_camera_001)

# ---- scene / render settings (as saved in the file)
scene.camera = ob_camera_001
scene.frame_start = 1; scene.frame_end = 250; scene.frame_set(1)
scene.render.engine = 'BLENDER_EEVEE_NEXT'
scene.render.resolution_percentage = 50
scene.render.dither_intensity = 0.0
scene.cycles.use_denoising = False
scene.cycles.samples = 128
scene.cycles.sampling_pattern = 'TABULATED_SOBOL'
scene.cycles.use_adaptive_sampling = False
scene.cycles.use_light_tree = False
scene.cycles.blur_glossy = 0.0
scene.cycles.sample_clamp_indirect = 0.0
scene.view_settings.view_transform = 'Standard'
bpy.context.view_layer.update()
